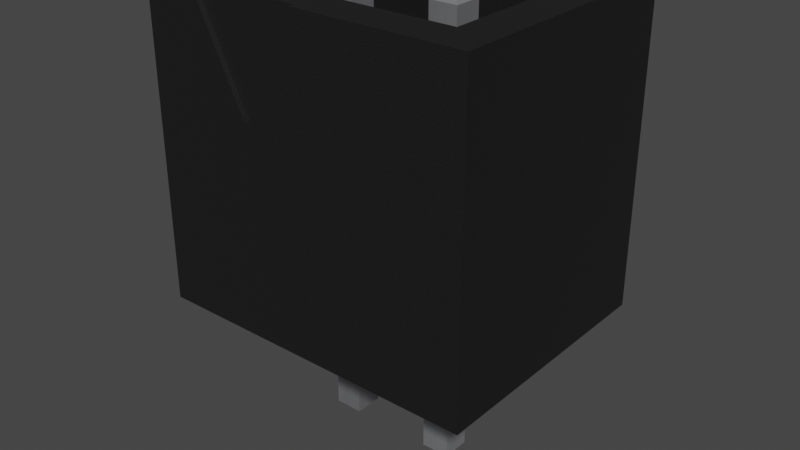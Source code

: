 # Source: PinHeader_1x2_P2.5mm_Drill1.1mm.blend  (saved by Blender 4.1.23; exported with 4.5.12 LTS)
import bpy
from mathutils import Matrix  # noqa: F401  (used for matrix-valued properties, if any)

bpy.ops.wm.read_factory_settings(use_empty=True)
scene = bpy.context.scene
scene.name = 'Scene'

# ---- collections
col_collection = bpy.data.collections.new('Collection'); scene.collection.children.link(col_collection)

# ---- materials (node trees are filled in below, after node groups)
mat_plastic_matte_black = bpy.data.materials.new('plastic_matte_black')
mat_plastic_matte_black.preview_render_type = 'CUBE'
mat_metal_pins = bpy.data.materials.new('metal_pins')
mat_metal_pins.preview_render_type = 'CUBE'

# ---- material node trees
mat_plastic_matte_black.use_nodes = True; mat_plastic_matte_black.node_tree.nodes.clear()
_N = mat_plastic_matte_black.node_tree.nodes; _L = mat_plastic_matte_black.node_tree.links
n0 = _N.new('ShaderNodeOutputMaterial'); n0.name = 'Material Output'; n0.location = (463, 300)
n1 = _N.new('ShaderNodeBsdfPrincipled'); n1.name = 'Principled BSDF'; n1.location = (173, 300)
n1.distribution = 'GGX'
n1.subsurface_method = 'BURLEY'
n1.inputs[1].default_value = 0.06818
n1.inputs[2].default_value = 0.5182
n1.inputs[3].default_value = 1.45
n1.inputs[13].default_value = 0.6432
n1.inputs[20].default_value = 0.1027
n1.inputs[27].default_value = (0.0, 0.0, 0.0, 1.0)
n1.inputs[28].default_value = 1.0
n2 = _N.new('ShaderNodeTexCoord'); n2.name = 'Texture Coordinate'; n2.location = (-1001, 105)
n3 = _N.new('ShaderNodeBump'); n3.name = 'Bump'; n3.location = (-135, -86)
n3.inputs[0].default_value = 0.1
n3.inputs[1].default_value = 0.4
n3.inputs[2].default_value = 1.0
n4 = _N.new('ShaderNodeMapping'); n4.name = 'Mapping'; n4.location = (-755, 143)
n4.inputs[3].default_value = (2.0, 2.0, 2.0)
n5 = _N.new('ShaderNodeValToRGB'); n5.name = 'ColorRamp'; n5.location = (-147, 213)
while len(n5.color_ramp.elements) > 1: n5.color_ramp.elements.remove(n5.color_ramp.elements[-1])
n5.color_ramp.elements[0].position = 0.0; n5.color_ramp.elements[0].color = (0.005014, 0.005014, 0.005014, 1.0)
_e = n5.color_ramp.elements.new(0.9955); _e.color = (0.01269, 0.01269, 0.01269, 1.0)
n6 = _N.new('ShaderNodeTexNoise'); n6.name = 'Noise Texture'; n6.location = (-455, 203)
n6.inputs[2].default_value = 200.0
n6.inputs[3].default_value = 5.6
n6.inputs[4].default_value = 0.5208
_L.new(n1.outputs[0], n0.inputs[0])
_L.new(n6.outputs[0], n5.inputs[0])
_L.new(n5.outputs[0], n1.inputs[0])
_L.new(n2.outputs[2], n4.inputs[0])
_L.new(n4.outputs[0], n6.inputs[0])
_L.new(n6.outputs[0], n3.inputs[3])
_L.new(n3.outputs[0], n1.inputs[5])
n0.is_active_output = True
mat_metal_pins.use_nodes = True; mat_metal_pins.node_tree.nodes.clear()
_N = mat_metal_pins.node_tree.nodes; _L = mat_metal_pins.node_tree.links
n0 = _N.new('ShaderNodeMapping'); n0.name = 'Mapping'; n0.location = (-1447, -91)
n0.inputs[3].default_value = (4.8, 1.2, 1.1)
n1 = _N.new('ShaderNodeBsdfPrincipled'); n1.name = 'Principled BSDF'; n1.location = (-560, 254)
n1.distribution = 'GGX'
n1.subsurface_method = 'BURLEY'
n1.inputs[1].default_value = 0.7818
n1.inputs[2].default_value = 0.2886
n1.inputs[3].default_value = 1.45
n1.inputs[13].default_value = 0.0
n1.inputs[27].default_value = (0.0, 0.0, 0.0, 1.0)
n1.inputs[28].default_value = 1.0
n2 = _N.new('ShaderNodeOutputMaterial'); n2.name = 'Material Output.002'; n2.location = (-205, 253)
n2.width = 213
n3 = _N.new('ShaderNodeTexNoise'); n3.name = 'Noise Texture.002'; n3.location = (-1228, -73)
n3.inputs[2].default_value = 0.1
n3.inputs[3].default_value = 7.0
n3.inputs[4].default_value = 0.6
n3.inputs[8].default_value = 0.4
n4 = _N.new('ShaderNodeTexCoord'); n4.name = 'Texture Coordinate'; n4.location = (-1636, -116)
n5 = _N.new('ShaderNodeMix'); n5.name = 'Mix.001'; n5.location = (-921, 45)
n5.data_type = 'RGBA'
n5.inputs[6].default_value = (0.9398, 0.9547, 1.0, 1.0)
n5.inputs[7].default_value = (0.13, 0.1259, 0.1359, 1.0)
n6 = _N.new('ShaderNodeBump'); n6.name = 'Bump.001'; n6.location = (-1001, -227)
n6.inputs[0].default_value = 0.05
n6.inputs[1].default_value = 0.01
n6.inputs[2].default_value = 1.0
_L.new(n1.outputs[0], n2.inputs[0])
_L.new(n3.outputs[0], n6.inputs[3])
_L.new(n0.outputs[0], n3.inputs[0])
_L.new(n3.outputs[0], n5.inputs[0])
_L.new(n4.outputs[3], n0.inputs[0])
_L.new(n5.outputs[2], n1.inputs[0])
_L.new(n6.outputs[0], n1.inputs[5])
n2.is_active_output = True

# ---- world
world_world = bpy.data.worlds.new('World'); scene.world = world_world
world_world.use_nodes = True; world_world.node_tree.nodes.clear()
_N = world_world.node_tree.nodes; _L = world_world.node_tree.links
n0 = _N.new('ShaderNodeOutputWorld'); n0.name = 'World Output'; n0.location = (300, 300)
n1 = _N.new('ShaderNodeBackground'); n1.name = 'Background'; n1.location = (10, 300)
n1.inputs[0].default_value = (0.05088, 0.05088, 0.05088, 1.0)
_L.new(n1.outputs[0], n0.inputs[0])
n0.is_active_output = True
world_world.color = (0.05088, 0.05088, 0.05088)
world_world.use_sun_shadow = False
world_world.sun_shadow_jitter_overblur = 0.0

# ---- meshes
me_shape_9_indexedfaceset = bpy.data.meshes.new('SHAPE_9_IndexedFaceSet')
me_shape_9_indexedfaceset.from_pydata([(-0.4921, -1.083, 2.756), (0.4921, -1.083, 2.756), (0.4921, -1.132, 2.756), (-0.9646, -1.132, 2.756), (1.609, 0.7923, 2.756), (-0.625, 0.7923, 2.756), (-0.9646, 1.132, 0.0), (1.949, 1.132, 0.0), (-0.9646, 1.132, 2.756), (-0.9646, -1.132, 0.0), (1.949, -1.132, 0.0), (1.949, -1.132, 2.756), (1.949, 1.132, 2.756), (0.0, -1.132, 1.772), (-0.4921, -1.132, 2.756), (0.0, -1.083, 1.772), (1.609, -0.7923, 2.756), (-0.625, -0.7923, 0.9646), (-0.625, -0.7923, 2.756), (-0.625, 0.7923, 0.9646), (1.609, -0.7923, 0.9646), (1.609, 0.7923, 0.9646), (-0.126, 0.126, -1.238), (-0.126, -0.126, 2.655), (-0.126, -0.126, -1.238), (-0.0252, 0.0252, -1.339), (-0.0252, -0.0252, 2.756), (-0.126, 0.126, 2.655), (0.126, -0.126, -1.238), (-0.0252, -0.0252, -1.339), (0.0252, -0.0252, -1.339), (0.0252, 0.0252, -1.339), (0.0252, -0.0252, 2.756), (-0.0252, 0.0252, 2.756), (0.0252, 0.0252, 2.756), (0.126, 0.126, -1.238), (0.126, -0.126, 2.655), (0.126, 0.126, 2.655), (0.8583, 0.126, -1.238), (0.8583, 0.126, 2.655), (1.11, -0.126, 2.655), (0.8583, -0.126, -1.238), (0.8583, -0.126, 2.655), (1.009, -0.0252, -1.339), (0.9591, -0.0252, -1.339), (0.9591, 0.0252, -1.339), (1.11, 0.126, -1.238), (0.9591, -0.0252, 2.756), (0.9591, 0.0252, 2.756), (1.11, 0.126, 2.655), (1.11, -0.126, -1.238), (1.009, 0.0252, -1.339), (1.009, -0.0252, 2.756), (1.009, 0.0252, 2.756)], [], [(1, 15, 0), (10, 6, 9), (3, 13, 9), (10, 9, 13), (14, 13, 3), (11, 13, 2), (11, 10, 13), (0, 14, 3), (18, 0, 3), (1, 0, 18), (5, 3, 8), (5, 18, 3), (16, 2, 1), (16, 11, 2), (12, 16, 4), (12, 11, 16), (12, 5, 8), (12, 4, 5), (16, 1, 18), (25, 30, 31), (12, 10, 11), (15, 2, 13), (15, 14, 0), (5, 21, 19), (22, 29, 25), (18, 20, 16), (20, 19, 21), (4, 20, 21), (27, 24, 22), (23, 28, 24), (27, 35, 37), (50, 51, 43), (24, 30, 29), (37, 28, 36), (33, 32, 26), (23, 32, 36), (35, 25, 31), (42, 50, 41), (27, 34, 33), (39, 41, 38), (28, 31, 30), (37, 32, 34), (38, 44, 45), (39, 46, 49), (8, 9, 6), (39, 47, 42), (41, 43, 44), (49, 50, 40), (45, 43, 51), (42, 52, 40), (51, 38, 45), (48, 52, 47), (39, 53, 48), (5, 17, 18), (49, 52, 53), (27, 26, 23), (8, 7, 12), (10, 7, 6), (25, 29, 30), (12, 7, 10), (15, 1, 2), (15, 13, 14), (5, 4, 21), (22, 24, 29), (18, 17, 20), (20, 17, 19), (4, 16, 20), (27, 23, 24), (23, 36, 28), (27, 22, 35), (50, 46, 51), (24, 28, 30), (37, 35, 28), (33, 34, 32), (23, 26, 32), (35, 22, 25), (42, 40, 50), (27, 37, 34), (39, 42, 41), (28, 35, 31), (37, 36, 32), (38, 41, 44), (39, 38, 46), (8, 3, 9), (39, 48, 47), (41, 50, 43), (49, 46, 50), (45, 44, 43), (42, 47, 52), (51, 46, 38), (48, 53, 52), (39, 49, 53), (5, 19, 17), (49, 40, 52), (27, 33, 26), (8, 6, 7)])
me_shape_9_indexedfaceset.polygons.foreach_set('use_smooth', [True] * 96)
me_shape_9_indexedfaceset.polygons.foreach_set('material_index', [0, 0, 0, 0, 0, 0, 0, 0, 0, 0, 0, 0, 0, 0, 0, 0, 0, 0, 0, 1, 0, 0, 0, 0, 1, 0, 0, 0, 1, 1, 1, 1, 1, 1, 1, 1, 1, 1, 1, 1, 1, 1, 1, 1, 0, 1, 1, 1, 1, 1, 1, 1, 1, 0, 1, 1, 0, 0, 1, 0, 0, 0, 0, 1, 0, 0, 0, 1, 1, 1, 1, 1, 1, 1, 1, 1, 1, 1, 1, 1, 1, 1, 1, 0, 1, 1, 1, 1, 1, 1, 1, 1, 0, 1, 1, 0])
_k = set([(0, 1), (0, 14), (0, 15), (1, 2), (1, 15), (2, 11), (2, 13), (3, 8), (3, 9), (3, 14), (4, 5), (4, 16), (4, 21), (5, 18), (5, 19), (6, 7), (6, 8), (6, 9), (7, 10), (7, 12), (8, 12), (9, 10), (10, 11), (11, 12), (13, 14), (13, 15), (16, 18), (16, 20), (17, 18), (17, 19), (17, 20), (19, 21), (20, 21), (22, 24), (22, 25), (22, 27), (22, 35), (23, 24), (23, 26), (23, 27), (23, 36), (24, 28), (24, 29), (25, 29), (25, 31), (26, 32), (26, 33), (27, 33), (27, 37), (28, 30), (28, 35), (28, 36), (29, 30), (30, 31), (31, 35), (32, 34), (32, 36), (33, 34), (34, 37), (35, 37), (36, 37), (38, 39), (38, 41), (38, 45), (38, 46), (39, 42), (39, 48), (39, 49), (40, 42), (40, 49), (40, 50), (40, 52), (41, 42), (41, 44), (41, 50), (42, 47), (43, 44), (43, 50), (43, 51), (44, 45), (45, 51), (46, 49), (46, 50), (46, 51), (47, 48), (47, 52), (48, 53), (49, 53), (52, 53)])
me_shape_9_indexedfaceset.attributes.new('sharp_edge', 'BOOLEAN', 'EDGE').data.foreach_set('value', [ (min(e.vertices), max(e.vertices)) in _k for e in me_shape_9_indexedfaceset.edges])
_uv = me_shape_9_indexedfaceset.uv_layers.new(name='UVMap')
_uv.uv.foreach_set('vector', [0.514, 0.8734, 0.3938, 0.633, 0.2736, 0.8734, 0.8697, 0.2563, 0.1582, 0.8092, 0.1582, 0.2563, 0.1582, 0.8734, 0.3938, 0.633, 0.1582, 0.2004, 0.8697, 0.2004, 0.1582, 0.2004, 0.3938, 0.633, 0.2736, 0.8734, 0.3938, 0.633, 0.1582, 0.8734, 0.8697, 0.8734, 0.3938, 0.633, 0.514, 0.8734, 0.8697, 0.8734, 0.8697, 0.2004, 0.3938, 0.633, 0.2736, 0.2681, 0.2736, 0.2563, 0.1582, 0.2563, 0.2411, 0.3392, 0.2736, 0.2681, 0.1582, 0.2563, 0.514, 0.2681, 0.2736, 0.2681, 0.2411, 0.3392, 0.2411, 0.7262, 0.1582, 0.2563, 0.1582, 0.8092, 0.2411, 0.7262, 0.2411, 0.3392, 0.1582, 0.2563, 0.7868, 0.3392, 0.514, 0.2563, 0.514, 0.2681, 0.7868, 0.3392, 0.8697, 0.2563, 0.514, 0.2563, 0.8697, 0.8092, 0.7868, 0.3392, 0.7868, 0.7262, 0.8697, 0.8092, 0.8697, 0.2563, 0.7868, 0.3392, 0.8697, 0.8092, 0.2411, 0.7262, 0.1582, 0.8092, 0.8697, 0.8092, 0.7868, 0.7262, 0.2411, 0.7262, 0.7868, 0.3392, 0.514, 0.2681, 0.2411, 0.3392, 0.3876, 0.5389, 0.3999, 0.5266, 0.3999, 0.5389, 0.8092, 0.8734, 0.2563, 0.2004, 0.2563, 0.8734, 0.2681, 0.633, 0.2563, 0.8734, 0.2563, 0.633, 0.2681, 0.633, 0.2563, 0.8734, 0.2681, 0.8734, 0.2411, 0.8734, 0.7868, 0.4359, 0.2411, 0.4359, 0.363, 0.5635, 0.3876, 0.5266, 0.3876, 0.5389, 0.2411, 0.8734, 0.7868, 0.4359, 0.7868, 0.8734, 0.7868, 0.3392, 0.2411, 0.7262, 0.7868, 0.7262, 0.7262, 0.8734, 0.3392, 0.4359, 0.7262, 0.4359, 0.5635, 0.8488, 0.502, -0.102, 0.5635, -0.102, 0.363, 0.8488, 0.4246, -0.102, 0.363, -0.102, 0.363, 0.8488, 0.4246, -0.102, 0.4246, 0.8488, 0.6649, 0.502, 0.6403, 0.5389, 0.6403, 0.5266, 0.363, 0.502, 0.3999, 0.5266, 0.3876, 0.5266, 0.5635, 0.8488, 0.502, -0.102, 0.502, 0.8488, 0.3876, 0.5389, 0.3999, 0.5266, 0.3876, 0.5266, 0.363, 0.502, 0.3999, 0.5266, 0.4246, 0.502, 0.4246, 0.5635, 0.3876, 0.5389, 0.3999, 0.5389, 0.6034, 0.8488, 0.6649, -0.102, 0.6034, -0.102, 0.363, 0.5635, 0.3999, 0.5389, 0.3876, 0.5389, 0.5635, 0.8488, 0.502, -0.102, 0.5635, -0.102, 0.4246, 0.502, 0.3999, 0.5389, 0.3999, 0.5266, 0.4246, 0.5635, 0.3999, 0.5266, 0.3999, 0.5389, 0.6034, 0.5635, 0.628, 0.5266, 0.628, 0.5389, 0.6034, 0.8488, 0.6649, -0.102, 0.6649, 0.8488, 0.8092, 0.8734, 0.2563, 0.2004, 0.8092, 0.2004, 0.6034, 0.5635, 0.628, 0.5266, 0.6034, 0.502, 0.6034, 0.502, 0.6403, 0.5266, 0.628, 0.5266, 0.5635, 0.8488, 0.502, -0.102, 0.502, 0.8488, 0.628, 0.5389, 0.6403, 0.5266, 0.6403, 0.5389, 0.6034, 0.502, 0.6403, 0.5266, 0.6649, 0.502, 0.6403, 0.5389, 0.6034, 0.5635, 0.628, 0.5389, 0.628, 0.5389, 0.6403, 0.5266, 0.628, 0.5266, 0.6034, 0.5635, 0.6403, 0.5389, 0.628, 0.5389, 0.7262, 0.8734, 0.3392, 0.4359, 0.3392, 0.8734, 0.6649, 0.5635, 0.6403, 0.5266, 0.6403, 0.5389, 0.363, 0.5635, 0.3876, 0.5266, 0.363, 0.502, 0.1582, 0.8734, 0.8697, 0.2004, 0.8697, 0.8734, 0.8697, 0.2563, 0.8697, 0.8092, 0.1582, 0.8092, 0.3876, 0.5389, 0.3876, 0.5266, 0.3999, 0.5266, 0.8092, 0.8734, 0.8092, 0.2004, 0.2563, 0.2004, 0.2681, 0.633, 0.2681, 0.8734, 0.2563, 0.8734, 0.2681, 0.633, 0.2563, 0.633, 0.2563, 0.8734, 0.2411, 0.8734, 0.7868, 0.8734, 0.7868, 0.4359, 0.363, 0.5635, 0.363, 0.502, 0.3876, 0.5266, 0.2411, 0.8734, 0.2411, 0.4359, 0.7868, 0.4359, 0.7868, 0.3392, 0.2411, 0.3392, 0.2411, 0.7262, 0.7262, 0.8734, 0.3392, 0.8734, 0.3392, 0.4359, 0.5635, 0.8488, 0.502, 0.8488, 0.502, -0.102, 0.363, 0.8488, 0.4246, 0.8488, 0.4246, -0.102, 0.363, 0.8488, 0.363, -0.102, 0.4246, -0.102, 0.6649, 0.502, 0.6649, 0.5635, 0.6403, 0.5389, 0.363, 0.502, 0.4246, 0.502, 0.3999, 0.5266, 0.5635, 0.8488, 0.5635, -0.102, 0.502, -0.102, 0.3876, 0.5389, 0.3999, 0.5389, 0.3999, 0.5266, 0.363, 0.502, 0.3876, 0.5266, 0.3999, 0.5266, 0.4246, 0.5635, 0.363, 0.5635, 0.3876, 0.5389, 0.6034, 0.8488, 0.6649, 0.8488, 0.6649, -0.102, 0.363, 0.5635, 0.4246, 0.5635, 0.3999, 0.5389, 0.5635, 0.8488, 0.502, 0.8488, 0.502, -0.102, 0.4246, 0.502, 0.4246, 0.5635, 0.3999, 0.5389, 0.4246, 0.5635, 0.4246, 0.502, 0.3999, 0.5266, 0.6034, 0.5635, 0.6034, 0.502, 0.628, 0.5266, 0.6034, 0.8488, 0.6034, -0.102, 0.6649, -0.102, 0.8092, 0.8734, 0.2563, 0.8734, 0.2563, 0.2004, 0.6034, 0.5635, 0.628, 0.5389, 0.628, 0.5266, 0.6034, 0.502, 0.6649, 0.502, 0.6403, 0.5266, 0.5635, 0.8488, 0.5635, -0.102, 0.502, -0.102, 0.628, 0.5389, 0.628, 0.5266, 0.6403, 0.5266, 0.6034, 0.502, 0.628, 0.5266, 0.6403, 0.5266, 0.6403, 0.5389, 0.6649, 0.5635, 0.6034, 0.5635, 0.628, 0.5389, 0.6403, 0.5389, 0.6403, 0.5266, 0.6034, 0.5635, 0.6649, 0.5635, 0.6403, 0.5389, 0.7262, 0.8734, 0.7262, 0.4359, 0.3392, 0.4359, 0.6649, 0.5635, 0.6649, 0.502, 0.6403, 0.5266, 0.363, 0.5635, 0.3876, 0.5389, 0.3876, 0.5266, 0.1582, 0.8734, 0.1582, 0.2004, 0.8697, 0.2004])
me_shape_9_indexedfaceset.materials.append(mat_plastic_matte_black)
me_shape_9_indexedfaceset.materials.append(mat_metal_pins)
me_shape_9_indexedfaceset.update()
me_shape_9_indexedfaceset.normals_split_custom_set([tuple(v) for v in zip(*[iter([0.0, 1.0, 0.0, 0.0, 1.0, 0.0, 0.0, 1.0, 0.0, 0.0, 0.0, 1.0, 0.0, 0.0, 1.0, 0.0, 0.0, 1.0, 0.0, 1.0, 0.0, 0.0, 1.0, 9.928e-09, 0.0, 1.0, 0.0, 0.0, 1.0, 0.0, 0.0, 1.0, 0.0, 0.0, 1.0, 9.928e-09, 0.0, 1.0, 0.0, 0.0, 1.0, 9.928e-09, 0.0, 1.0, 0.0, 0.0, 1.0, 2.476e-08, 0.0, 1.0, 9.928e-09, 0.0, 1.0, 8.314e-08, 0.0, 1.0, 2.476e-08, 0.0, 1.0, 0.0, 0.0, 1.0, 9.928e-09, 5.469e-08, 0.0, -1.0, 0.0, 0.0, -1.0, 3.484e-07, 0.0, -1.0, 3.856e-07, 0.0, -1.0, 5.469e-08, 0.0, -1.0, 3.484e-07, 0.0, -1.0, -2.131e-07, 0.0, -1.0, 5.469e-08, 0.0, -1.0, 3.856e-07, 0.0, -1.0, 2.463e-08, 0.0, -1.0, 3.484e-07, 0.0, -1.0, 0.0, 0.0, -1.0, 2.463e-08, 0.0, -1.0, 3.856e-07, 0.0, -1.0, 3.484e-07, 0.0, -1.0, -2.201e-07, 0.0, -1.0, -4.466e-07, 0.0, -1.0, -2.131e-07, 0.0, -1.0, -2.201e-07, 0.0, -1.0, -2.326e-07, 0.0, -1.0, -4.466e-07, 0.0, -1.0, -5.172e-08, 0.0, -1.0, -2.201e-07, 0.0, -1.0, 0.0, 0.0, -1.0, -5.172e-08, 0.0, -1.0, -2.326e-07, 0.0, -1.0, -2.201e-07, 0.0, -1.0, -5.172e-08, 0.0, -1.0, 2.463e-08, 0.0, -1.0, 0.0, 0.0, -1.0, -5.172e-08, 0.0, -1.0, 0.0, 0.0, -1.0, 2.463e-08, 0.0, -1.0, -2.201e-07, 0.0, -1.0, -2.131e-07, 0.0, -1.0, 3.856e-07, 0.0, -1.0, 0.0, 0.0, 1.0, 0.0, 0.0, 1.0, 0.0, 0.0, 1.0, -1.0, 0.0, 0.0, -1.0, 0.0, 0.0, -1.0, 0.0, 0.0, 0.8944, 0.0, -0.4472, 0.8944, 0.0, -0.4472, 0.8944, 0.0, -0.4472, -0.8944, 0.0, -0.4472, -0.8944, 0.0, -0.4472, -0.8944, 0.0, -0.4472, 0.0, 1.0, 0.0, 0.0, 1.0, 0.0, 0.0, 1.0, 0.0, 0.7071, 0.0, 0.7071, 0.7071, 0.0, 0.7071, 0.7071, 0.0, 0.7071, 0.0, -1.0, 0.0, 0.0, -1.0, 0.0, 0.0, -1.0, 0.0, 0.0, 0.0, -1.0, 0.0, 0.0, -1.0, 0.0, 0.0, -1.0, 1.0, 0.0, 0.0, 1.0, 0.0, 0.0, 1.0, 0.0, 0.0, 1.0, 0.0, 0.0, 1.0, 0.0, 0.0, 1.0, 0.0, 0.0, 0.0, 1.0, 0.0, 0.0, 1.0, 0.0, 0.0, 1.0, 0.0, 0.0, -1.0, 0.0, 0.0, -1.0, 0.0, 0.0, -1.0, 0.0, -0.7071, 0.0, 0.7071, -0.7071, 0.0, 0.7071, -0.7071, 0.0, 0.7071, 0.0, 0.7071, 0.7071, 0.0, 0.7071, 0.7071, 0.0, 0.7071, 0.7071, -1.0, 0.0, 0.0, -1.0, 0.0, 0.0, -1.0, 0.0, 0.0, 0.0, 0.0, -1.0, 0.0, 0.0, -1.0, 0.0, 0.0, -1.0, 0.0, 0.7071, -0.7071, 0.0, 0.7071, -0.7071, 0.0, 0.7071, -0.7071, 0.0, -0.7071, 0.7071, 0.0, -0.7071, 0.7071, 0.0, -0.7071, 0.7071, 0.0, 1.0, 0.0, 0.0, 1.0, 0.0, 0.0, 1.0, 0.0, 0.0, -0.7071, -0.7071, 0.0, -0.7071, -0.7071, 0.0, -0.7071, -0.7071, 1.0, 0.0, 0.0, 1.0, 0.0, 0.0, 1.0, 0.0, 0.0, -0.7071, 0.0, 0.7071, -0.7071, 0.0, 0.7071, -0.7071, 0.0, 0.7071, -0.7071, 0.0, -0.7071, -0.7071, 0.0, -0.7071, -0.7071, 0.0, -0.7071, 0.7071, 0.0, 0.7071, 0.7071, 0.0, 0.7071, 0.7071, 0.0, 0.7071, 0.0, -1.0, 0.0, 0.0, -1.0, 0.0, 0.0, -1.0, 0.0, 1.0, 0.0, 0.0, 1.0, 0.0, 0.0, 1.0, 0.0, 0.0, 0.7071, 0.0, -0.7071, 0.7071, 0.0, -0.7071, 0.7071, 0.0, -0.7071, 0.0, 0.7071, 0.7071, 0.0, 0.7071, 0.7071, 0.0, 0.7071, 0.7071, -1.0, 0.0, 0.0, -1.0, 0.0, 0.0, -1.0, 0.0, 0.0, 0.0, 0.0, 1.0, 0.0, 0.0, 1.0, 0.0, 0.0, 1.0, 0.0, 0.7071, -0.7071, 0.0, 0.7071, -0.7071, 0.0, 0.7071, -0.7071, 0.0, -0.7071, 0.7071, 0.0, -0.7071, 0.7071, 0.0, -0.7071, 0.7071, 0.0, 0.0, -1.0, 0.0, 0.0, -1.0, 0.0, 0.0, -1.0, 0.0, -0.7071, -0.7071, 0.0, -0.7071, -0.7071, 0.0, -0.7071, -0.7071, -1.0, 0.0, 0.0, -1.0, 0.0, 0.0, -1.0, 0.0, 0.0, -0.7071, 0.0, -0.7071, -0.7071, 0.0, -0.7071, -0.7071, 0.0, -0.7071, 0.7071, 0.0, -0.7071, 0.7071, 0.0, -0.7071, 0.7071, 0.0, -0.7071, 0.0, -1.0, 0.0, 0.0, -1.0, 0.0, 0.0, -1.0, 0.0, 0.0, 0.0, 1.0, 0.0, 0.0, 1.0, 0.0, 0.0, 1.0, 0.0, 0.0, 1.0, 0.0, 0.0, 1.0, 0.0, 0.0, 1.0, -1.0, 0.0, 0.0, -1.0, 0.0, 0.0, -1.0, 0.0, 0.0, 0.8944, 0.0, -0.4472, 0.8944, 0.0, -0.4472, 0.8944, 0.0, -0.4472, -0.8944, 0.0, -0.4472, -0.8944, 0.0, -0.4472, -0.8944, 0.0, -0.4472, 0.0, 1.0, 0.0, 0.0, 1.0, 0.0, 0.0, 1.0, 0.0, 0.7071, 0.0, 0.7071, 0.7071, 0.0, 0.7071, 0.7071, 0.0, 0.7071, 0.0, -1.0, 0.0, 0.0, -1.0, 0.0, 0.0, -1.0, 0.0, 0.0, 0.0, -1.0, 0.0, 0.0, -1.0, 0.0, 0.0, -1.0, 1.0, 0.0, 0.0, 1.0, 0.0, 0.0, 1.0, 0.0, 0.0, 1.0, 0.0, 0.0, 1.0, 0.0, 0.0, 1.0, 0.0, 0.0, 0.0, 1.0, 0.0, 0.0, 1.0, 0.0, 0.0, 1.0, 0.0, 0.0, -1.0, 0.0, 0.0, -1.0, 0.0, 0.0, -1.0, 0.0, -0.7071, 0.0, 0.7071, -0.7071, 0.0, 0.7071, -0.7071, 0.0, 0.7071, 0.0, 0.7071, 0.7071, 0.0, 0.7071, 0.7071, 0.0, 0.7071, 0.7071, -1.0, 0.0, 0.0, -1.0, 0.0, 0.0, -1.0, 0.0, 0.0, 0.0, 0.0, -1.0, 0.0, 0.0, -1.0, 0.0, 0.0, -1.0, 0.0, 0.7071, -0.7071, 0.0, 0.7071, -0.7071, 0.0, 0.7071, -0.7071, 0.0, -0.7071, 0.7071, 0.0, -0.7071, 0.7071, 0.0, -0.7071, 0.7071, 0.0, 1.0, 0.0, 0.0, 1.0, 0.0, 0.0, 1.0, 0.0, 0.0, -0.7071, -0.7071, 0.0, -0.7071, -0.7071, 0.0, -0.7071, -0.7071, 1.0, 0.0, 0.0, 1.0, 0.0, 0.0, 1.0, 0.0, 0.0, -0.7071, 0.0, 0.7071, -0.7071, 0.0, 0.7071, -0.7071, 0.0, 0.7071, -0.7071, 0.0, -0.7071, -0.7071, 0.0, -0.7071, -0.7071, 0.0, -0.7071, 0.7071, 0.0, 0.7071, 0.7071, 0.0, 0.7071, 0.7071, 0.0, 0.7071, 0.0, -1.0, 0.0, 0.0, -1.0, 0.0, 0.0, -1.0, 0.0, 1.0, 0.0, 0.0, 1.0, 0.0, 0.0, 1.0, 0.0, 0.0, 0.7071, 0.0, -0.7071, 0.7071, 0.0, -0.7071, 0.7071, 0.0, -0.7071, 0.0, 0.7071, 0.7071, 0.0, 0.7071, 0.7071, 0.0, 0.7071, 0.7071, -1.0, 0.0, 0.0, -1.0, 0.0, 0.0, -1.0, 0.0, 0.0, 0.0, 0.0, 1.0, 0.0, 0.0, 1.0, 0.0, 0.0, 1.0, 0.0, 0.7071, -0.7071, 0.0, 0.7071, -0.7071, 0.0, 0.7071, -0.7071, 0.0, -0.7071, 0.7071, 0.0, -0.7071, 0.7071, 0.0, -0.7071, 0.7071, 0.0, 0.0, -1.0, 0.0, 0.0, -1.0, 0.0, 0.0, -1.0, 0.0, -0.7071, -0.7071, 0.0, -0.7071, -0.7071, 0.0, -0.7071, -0.7071, -1.0, 0.0, 0.0, -1.0, 0.0, 0.0, -1.0, 0.0, 0.0, -0.7071, 0.0, -0.7071, -0.7071, 0.0, -0.7071, -0.7071, 0.0, -0.7071, 0.7071, 0.0, -0.7071, 0.7071, 0.0, -0.7071, 0.7071, 0.0, -0.7071, 0.0, -1.0, 0.0, 0.0, -1.0, 0.0, 0.0, -1.0, 0.0])] * 3)])

# ---- objects
ob_shape_9_indexedfaceset = bpy.data.objects.new('SHAPE_9_IndexedFaceSet', me_shape_9_indexedfaceset)

# ---- transforms, parenting, visibility, modifiers, constraints
ob_shape_9_indexedfaceset.location = (0.0, 0.0, 0.0)
ob_shape_9_indexedfaceset.scale = (2.54, 2.54, 2.54)

# ---- collection membership
col_collection.objects.link(ob_shape_9_indexedfaceset)

# ---- scene / render settings (as saved in the file)
scene.frame_start = 1; scene.frame_end = 250; scene.frame_set(13)
scene.render.engine = 'CYCLES'
scene.cycles.use_denoising = False
scene.cycles.samples = 128
scene.cycles.sampling_pattern = 'TABULATED_SOBOL'
scene.cycles.use_adaptive_sampling = False
scene.cycles.use_light_tree = False
scene.eevee.ray_tracing_options.trace_max_roughness = 0.0
scene.view_settings.view_transform = 'Filmic'
bpy.context.view_layer.update()

# ---- added for rendering (the .blend has no active camera and no usable light): camera, sun
cam_auto = bpy.data.cameras.new('AutoCamera')
cam_auto.lens = 50.0
cam_auto.sensor_width = 36.0
cam_auto.clip_end = 1000.0
ob_auto_camera = bpy.data.objects.new('AutoCamera', cam_auto)
scene.collection.objects.link(ob_auto_camera)
ob_auto_camera.location = (14.2026, -15.5431, 12.1621)
ob_auto_camera.rotation_euler = (1.09748, -7.21219e-08, 0.694738)
scene.camera = ob_auto_camera
light_auto_sun = bpy.data.lights.new('AutoSun', 'SUN')
light_auto_sun.energy = 3.0
light_auto_sun.angle = 0.0523599
ob_auto_sun = bpy.data.objects.new('AutoSun', light_auto_sun)
scene.collection.objects.link(ob_auto_sun)
ob_auto_sun.rotation_euler = (0.872665, 0.174533, 0.523599)
bpy.context.view_layer.update()
